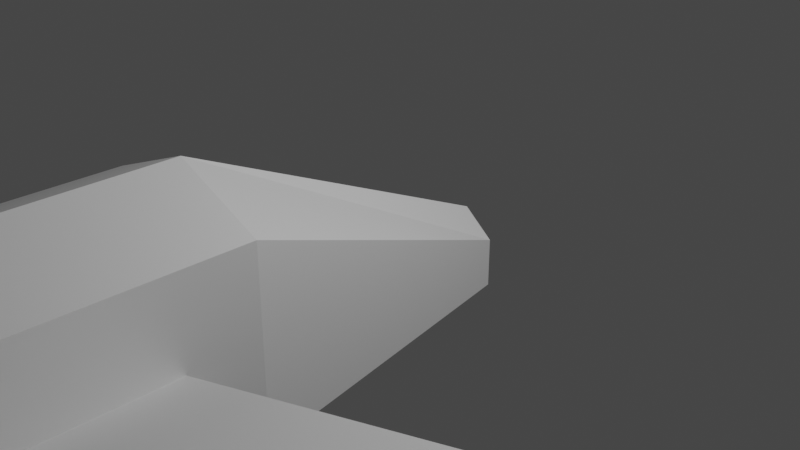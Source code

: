 # Source: plane.blend  (saved by Blender 2.83.18; exported with 4.5.12 LTS)
import bpy
from mathutils import Matrix  # noqa: F401  (used for matrix-valued properties, if any)

bpy.ops.wm.read_factory_settings(use_empty=True)
scene = bpy.context.scene
scene.name = 'Scene'

# ---- collections
col_collection = bpy.data.collections.new('Collection'); scene.collection.children.link(col_collection)

# ---- materials (node trees are filled in below, after node groups)
mat_material = bpy.data.materials.new('Material')
mat_material.alpha_threshold = 0.0
mat_material.use_transparent_shadow = False
mat_material.line_color = (0.0, 0.0, 0.0, 1.0)

# ---- material node trees
mat_material.use_nodes = True; mat_material.node_tree.nodes.clear()
_N = mat_material.node_tree.nodes; _L = mat_material.node_tree.links
n0 = _N.new('ShaderNodeOutputMaterial'); n0.name = 'Material Output'; n0.location = (300, 300)
n1 = _N.new('ShaderNodeBsdfPrincipled'); n1.name = 'Principled BSDF'; n1.location = (10, 300)
n1.distribution = 'GGX'
n1.subsurface_method = 'BURLEY'
n1.inputs[2].default_value = 0.4
n1.inputs[3].default_value = 1.45
n1.inputs[27].default_value = (0.0, 0.0, 0.0, 1.0)
n1.inputs[28].default_value = 1.0
_L.new(n1.outputs[0], n0.inputs[0])
n0.is_active_output = True

# ---- world
world_world = bpy.data.worlds.new('World'); scene.world = world_world
world_world.use_nodes = True; world_world.node_tree.nodes.clear()
_N = world_world.node_tree.nodes; _L = world_world.node_tree.links
n0 = _N.new('ShaderNodeOutputWorld'); n0.name = 'World Output'; n0.location = (300, 300)
n1 = _N.new('ShaderNodeBackground'); n1.name = 'Background'; n1.location = (10, 300)
n1.inputs[0].default_value = (0.05088, 0.05088, 0.05088, 1.0)
_L.new(n1.outputs[0], n0.inputs[0])
n0.is_active_output = True
world_world.color = (0.05088, 0.05088, 0.05088)
world_world.use_sun_shadow = False
world_world.sun_shadow_jitter_overblur = 0.0

# ---- cameras
cam_camera = bpy.data.cameras.new('Camera')
cam_camera.clip_end = 100.0
cam_camera.ortho_scale = 7.314

# ---- lights
light_light = bpy.data.lights.new('Light', 'POINT')
light_light.transmission_factor = 0.0
light_light.energy = 1000.0
light_light.shadow_soft_size = 0.1
light_light.shadow_maximum_resolution = 0.006
light_light.use_absolute_resolution = True

# ---- meshes
me_cube = bpy.data.meshes.new('Cube')
me_cube.from_pydata([(0.3482, 1.0, -0.4647), (0.3482, 1.0, -1.008), (1.0, -2.463, 1.0), (1.0, -2.463, -1.0), (0.0, 1.0, -1.289), (0.0, -2.463, 1.404), (0.0, -2.463, -1.278), (0.0, 1.0, -0.1884), (1.0, -6.487, 1.0), (1.0, -6.487, -1.0), (0.0, -6.487, -1.278), (0.0, -6.487, 1.404), (0.6851, -9.487, 0.3701), (0.6851, -9.487, -0.3701), (0.0, -9.487, -0.4336), (0.0, -9.487, 0.5592)], [], [(4, 1, 3, 6), (1, 0, 2, 3), (4, 7, 0, 1), (2, 5, 11, 8), (0, 7, 5, 2), (8, 11, 15, 12), (6, 3, 9, 10), (3, 2, 8, 9), (13, 12, 15, 14), (9, 8, 12, 13), (10, 9, 13, 14)])
_uv = me_cube.uv_layers.new(name='UVMap')
_uv.uv.foreach_set('vector', [0.25, 0.5, 0.375, 0.5, 0.375, 0.75, 0.25, 0.75, 0.375, 0.5, 0.625, 0.5, 0.625, 0.75, 0.375, 0.75, 0.375, 0.375, 0.625, 0.375, 0.625, 0.5, 0.375, 0.5, 0.625, 0.75, 0.75, 0.75, 0.75, 0.75, 0.625, 0.75, 0.625, 0.5, 0.75, 0.5, 0.75, 0.75, 0.625, 0.75, 0.625, 0.75, 0.75, 0.75, 0.75, 0.75, 0.625, 0.75, 0.25, 0.75, 0.375, 0.75, 0.375, 0.75, 0.25, 0.75, 0.375, 0.75, 0.625, 0.75, 0.625, 0.75, 0.375, 0.75, 0.375, 0.75, 0.625, 0.75, 0.625, 0.875, 0.375, 0.875, 0.375, 0.75, 0.625, 0.75, 0.625, 0.75, 0.375, 0.75, 0.25, 0.75, 0.375, 0.75, 0.375, 0.75, 0.25, 0.75])
me_cube.materials.append(mat_material)
me_cube.use_remesh_preserve_volume = False
me_cube.use_remesh_preserve_attributes = False
me_cube.use_mirror_vertex_groups = False
me_cube.update()
me_cube_001 = bpy.data.meshes.new('Cube.001')
me_cube_001.from_pydata([(0.4555, -3.14, 0.2509), (0.4555, -3.14, -0.2509), (0.4555, -6.079, 0.2509), (0.4555, -6.079, -0.2509), (7.146, -3.915, 2.994), (7.146, -3.915, 2.77), (7.146, -5.221, 2.994), (7.146, -5.221, 2.77), (0.3991, -6.807, 0.1567), (0.3991, -6.807, -0.1567), (0.3991, -9.32, 0.1567), (0.3991, -9.32, -0.1567), (4.122, -9.149, 0.06966), (4.122, -9.149, -0.06966), (4.122, -10.27, 0.06966), (4.122, -10.27, -0.06966)], [], [(1, 3, 2, 0), (5, 4, 6, 7), (0, 2, 6, 4), (1, 0, 4, 5), (3, 1, 5, 7), (2, 3, 7, 6), (9, 11, 10, 8), (13, 12, 14, 15), (8, 10, 14, 12), (9, 8, 12, 13), (11, 9, 13, 15), (10, 11, 15, 14)])
_uv = me_cube_001.uv_layers.new(name='UVMap')
_uv.uv.foreach_set('vector', [0.375, 0.75, 0.375, 0.75, 0.625, 0.75, 0.625, 0.75, 0.375, 0.75, 0.625, 0.75, 0.625, 0.75, 0.375, 0.75, 0.625, 0.75, 0.625, 0.75, 0.625, 0.75, 0.625, 0.75, 0.375, 0.75, 0.625, 0.75, 0.625, 0.75, 0.375, 0.75, 0.375, 0.75, 0.375, 0.75, 0.375, 0.75, 0.375, 0.75, 0.625, 0.75, 0.375, 0.75, 0.375, 0.75, 0.625, 0.75, 0.375, 0.75, 0.375, 0.75, 0.625, 0.75, 0.625, 0.75, 0.375, 0.75, 0.625, 0.75, 0.625, 0.75, 0.375, 0.75, 0.625, 0.75, 0.625, 0.75, 0.625, 0.75, 0.625, 0.75, 0.375, 0.75, 0.625, 0.75, 0.625, 0.75, 0.375, 0.75, 0.375, 0.75, 0.375, 0.75, 0.375, 0.75, 0.375, 0.75, 0.625, 0.75, 0.375, 0.75, 0.375, 0.75, 0.625, 0.75])
me_cube_001.materials.append(mat_material)
me_cube_001.use_remesh_preserve_volume = False
me_cube_001.use_remesh_preserve_attributes = False
me_cube_001.use_mirror_vertex_groups = False
me_cube_001.update()
me_cube_002 = bpy.data.meshes.new('Cube.002')
me_cube_002.from_pydata([(0.7033, -7.552, 0.08704), (0.9608, -7.552, 0.08704), (0.7033, -9.617, 0.08704), (0.9608, -9.617, 0.08704), (1.038, -9.703, 3.152), (1.153, -9.703, 3.152), (1.038, -10.62, 3.152), (1.153, -10.62, 3.152)], [], [(1, 3, 2, 0), (5, 4, 6, 7), (0, 2, 6, 4), (1, 0, 4, 5), (3, 1, 5, 7), (2, 3, 7, 6)])
_uv = me_cube_002.uv_layers.new(name='UVMap')
_uv.uv.foreach_set('vector', [0.375, 0.75, 0.375, 0.75, 0.625, 0.75, 0.625, 0.75, 0.375, 0.75, 0.625, 0.75, 0.625, 0.75, 0.375, 0.75, 0.625, 0.75, 0.625, 0.75, 0.625, 0.75, 0.625, 0.75, 0.375, 0.75, 0.625, 0.75, 0.625, 0.75, 0.375, 0.75, 0.375, 0.75, 0.375, 0.75, 0.375, 0.75, 0.375, 0.75, 0.625, 0.75, 0.375, 0.75, 0.375, 0.75, 0.625, 0.75])
me_cube_002.materials.append(mat_material)
me_cube_002.use_remesh_preserve_volume = False
me_cube_002.use_remesh_preserve_attributes = False
me_cube_002.use_mirror_vertex_groups = False
me_cube_002.update()

# ---- objects
ob_cube = bpy.data.objects.new('Cube', me_cube)
ob_light = bpy.data.objects.new('Light', light_light)
ob_camera = bpy.data.objects.new('Camera', cam_camera)
ob_cube_001 = bpy.data.objects.new('Cube.001', me_cube_001)
ob_cube_002 = bpy.data.objects.new('Cube.002', me_cube_002)

# ---- transforms, parenting, visibility, modifiers, constraints
ob_cube.location = (0.0, 0.0, 0.0)
ob_cube.lock_rotations_4d = False
ob_cube.empty_display_type = 'ARROWS'
ob_cube.lineart.crease_threshold = 0.0
_m = ob_cube.modifiers.new('ミラー', 'MIRROR')
_m.use_clip = True
ob_light.location = (4.076, 1.005, 5.904)
ob_light.rotation_euler = (0.6503, 0.05522, 1.866)
ob_light.lock_rotations_4d = False
ob_light.empty_display_type = 'ARROWS'
ob_light.color = (0.0, 0.0, 0.0, 0.0)
ob_light.lineart.crease_threshold = 0.0
ob_camera.location = (7.359, -6.926, 4.958)
ob_camera.rotation_euler = (1.109, 0.0, 0.8149)
ob_camera.lock_rotations_4d = False
ob_camera.empty_display_type = 'ARROWS'
ob_camera.color = (0.0, 0.0, 0.0, 0.0)
ob_camera.display_type = 'WIRE'
ob_camera.lineart.crease_threshold = 0.0
ob_cube_001.location = (0.0, 0.0, -0.3914)
ob_cube_001.lock_rotations_4d = False
ob_cube_001.empty_display_type = 'ARROWS'
ob_cube_001.lineart.crease_threshold = 0.0
_m = ob_cube_001.modifiers.new('ミラー', 'MIRROR')
_m.use_clip = True
ob_cube_002.location = (0.0, 0.0, -0.3914)
ob_cube_002.lock_rotations_4d = False
ob_cube_002.empty_display_type = 'ARROWS'
ob_cube_002.lineart.crease_threshold = 0.0
_m = ob_cube_002.modifiers.new('ミラー', 'MIRROR')
_m.use_clip = True

# ---- collection membership
col_collection.objects.link(ob_cube)
col_collection.objects.link(ob_light)
col_collection.objects.link(ob_camera)
col_collection.objects.link(ob_cube_001)
col_collection.objects.link(ob_cube_002)

# ---- scene / render settings (as saved in the file)
scene.camera = ob_camera
scene.frame_start = 1; scene.frame_end = 250; scene.frame_set(2)
scene.render.engine = 'BLENDER_EEVEE_NEXT'
scene.cycles.use_denoising = False
scene.cycles.samples = 128
scene.cycles.sampling_pattern = 'TABULATED_SOBOL'
scene.cycles.use_adaptive_sampling = False
scene.cycles.use_light_tree = False
scene.view_settings.view_transform = 'Filmic'
bpy.context.view_layer.update()
